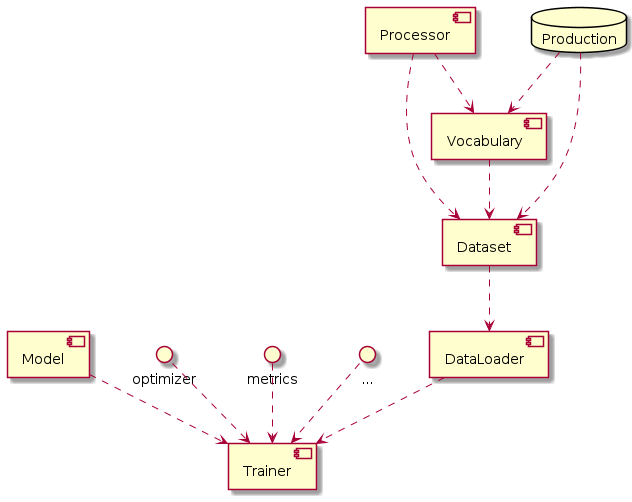

The diagram above was rendered by PlantUML. Its source (embedded in the PNG):
@startuml

[Vocabulary]
[Dataset]
[DataLoader]
[Processor]
[Model]
[Trainer]
database Production

Production ..> Vocabulary
Processor ..> Vocabulary

Vocabulary ..> Dataset
Production ..> Dataset
Processor ..> Dataset

Dataset ..> DataLoader

DataLoader ..> Trainer
Model ..> Trainer
optimizer ..> Trainer
metrics ..> Trainer
... ..> Trainer

@enduml